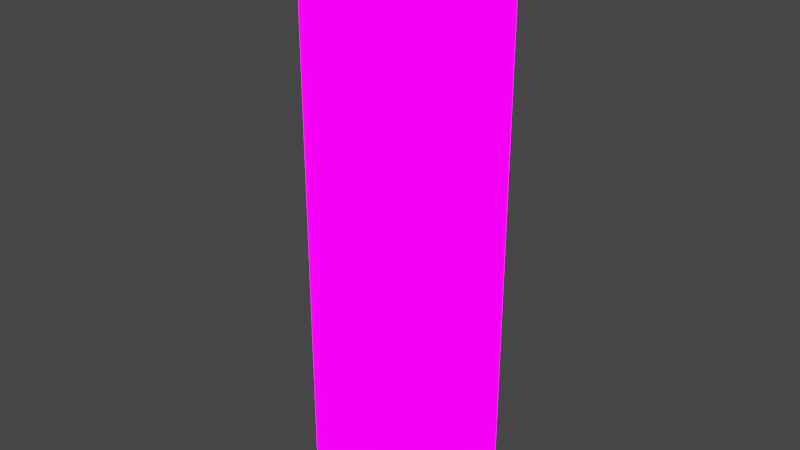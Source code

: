# Source: Remote.blend  (saved by Blender 2.91.10; exported with 4.5.12 LTS)
import bpy
from mathutils import Matrix  # noqa: F401  (used for matrix-valued properties, if any)

bpy.ops.wm.read_factory_settings(use_empty=True)
scene = bpy.context.scene
scene.name = 'Scene'

# ---- collections
col_collection = bpy.data.collections.new('Collection'); scene.collection.children.link(col_collection)

# ---- images (referenced by path relative to the original .blend; pixels are not part of the script)
import os
ASSET_DIR = os.environ.get("B2B_ASSET_DIR", "")  # directory of the original .blend (textures are referenced by path, not embedded)
HERE = os.path.dirname(os.path.abspath(__file__))  # packed textures are extracted next to this script under _unpacked/

def load_image(name, relpath, width, height, colorspace="sRGB"):
    """Load a texture the original file referenced (path relative to the .blend, or extracted next to this script)."""
    p = next((c for c in (os.path.join(HERE, relpath), os.path.join(ASSET_DIR, relpath)) if relpath and os.path.exists(c)), "")
    if p:
        img = bpy.data.images.load(p, check_existing=True)
        img.name = name
    else:  # same state as the original file: an image datablock whose file is absent (Cycles renders it pink)
        img = bpy.data.images.new(name, width, height)
        img.source = "FILE"
        img.filepath = "//" + (relpath or name)
    img.colorspace_settings.name = colorspace
    return img
img_remote_remotecontrol_basemap_png = load_image('Remote_RemoteControl_BaseMap.png', 'Remote_RemoteControl_BaseMap.png', 1024, 1024, 'sRGB')
img_remote_remotecontrol_maskmap_png = load_image('Remote_RemoteControl_MaskMap.png', 'Remote_RemoteControl_MaskMap.png', 1024, 1024, 'sRGB')
img_remote_remotecontrol_emissive_png = load_image('Remote_RemoteControl_Emissive.png', 'Remote_RemoteControl_Emissive.png', 1024, 1024, 'sRGB')
img_remote_remotecontrol_normal_png = load_image('Remote_RemoteControl_Normal.png', 'Remote_RemoteControl_Normal.png', 1024, 1024, 'Non-Color')

# ---- materials (node trees are filled in below, after node groups)
mat_remotecontrol = bpy.data.materials.new('RemoteControl')
mat_remotecontrol.use_transparent_shadow = False

# ---- node groups
ng_auto_smooth = bpy.data.node_groups.new('Auto Smooth', 'GeometryNodeTree')
_s = ng_auto_smooth.interface.new_socket(name='Geometry', in_out='OUTPUT', socket_type='NodeSocketGeometry')
_s = ng_auto_smooth.interface.new_socket(name='Geometry', in_out='INPUT', socket_type='NodeSocketGeometry')
_s = ng_auto_smooth.interface.new_socket(name='Angle', in_out='INPUT', socket_type='NodeSocketFloat')
_s.subtype = 'ANGLE'
_s.min_value = 0.0
_s.max_value = 3.142
ng_auto_smooth.is_modifier = True
_N = ng_auto_smooth.nodes; _L = ng_auto_smooth.links
n0 = _N.new('NodeGroupOutput'); n0.name = 'Group Output'; n0.location = (480, -100)
n1 = _N.new('NodeGroupInput'); n1.name = 'Group Input'; n1.location = (-420, -300)
n2 = _N.new('NodeGroupInput'); n2.name = 'Group Input.001'; n2.location = (-60, -100)
n3 = _N.new('GeometryNodeSetShadeSmooth'); n3.name = 'Set Shade Smooth'; n3.location = (120, -100)
n3.domain = 'EDGE'
n4 = _N.new('GeometryNodeSetShadeSmooth'); n4.name = 'Set Shade Smooth.001'; n4.location = (300, -100)
n5 = _N.new('GeometryNodeInputMeshEdgeAngle'); n5.name = 'Edge Angle'; n5.location = (-420, -220)
n6 = _N.new('GeometryNodeInputEdgeSmooth'); n6.name = 'Is Edge Smooth'; n6.location = (-60, -160)
n7 = _N.new('GeometryNodeInputShadeSmooth'); n7.name = 'Is Face Smooth'; n7.location = (-240, -340)
n8 = _N.new('FunctionNodeBooleanMath'); n8.name = 'Boolean Math'; n8.location = (-60, -220)
n9 = _N.new('FunctionNodeCompare'); n9.name = 'Compare'; n9.location = (-240, -180)
n9.operation = 'LESS_EQUAL'
_L.new(n5.outputs[0], n9.inputs[0])
_L.new(n4.outputs[0], n0.inputs[0])
_L.new(n1.outputs[1], n9.inputs[1])
_L.new(n9.outputs[0], n8.inputs[0])
_L.new(n7.outputs[0], n8.inputs[1])
_L.new(n2.outputs[0], n3.inputs[0])
_L.new(n6.outputs[0], n3.inputs[1])
_L.new(n3.outputs[0], n4.inputs[0])
_L.new(n8.outputs[0], n3.inputs[2])
n0.is_active_output = True

# ---- material node trees
mat_remotecontrol.use_nodes = True; mat_remotecontrol.node_tree.nodes.clear()
_N = mat_remotecontrol.node_tree.nodes; _L = mat_remotecontrol.node_tree.links
n0 = _N.new('ShaderNodeOutputMaterial'); n0.name = 'Material Output'; n0.location = (300, 300)
n1 = _N.new('ShaderNodeBsdfPrincipled'); n1.name = 'Principled BSDF'; n1.location = (10, 300)
n1.distribution = 'GGX'
n1.subsurface_method = 'BURLEY'
n1.inputs[3].default_value = 1.45
n1.inputs[13].default_value = 0.0
n1.inputs[20].default_value = 0.0
n1.inputs[28].default_value = 5.0
n2 = _N.new('ShaderNodeSeparateColor'); n2.name = 'Separate RGB'; n2.location = (-742, 136)
n3 = _N.new('ShaderNodeNormalMap'); n3.name = 'Normal Map'; n3.location = (-230, -378)
n4 = _N.new('ShaderNodeMix'); n4.name = 'Mix'; n4.location = (-443, 447)
n4.data_type = 'RGBA'
n4.blend_type = 'MULTIPLY'
n4.inputs[0].default_value = 1.0
n5 = _N.new('ShaderNodeTexImage'); n5.name = 'Image Texture.004'; n5.location = (-786, 498)
n5.image = img_remote_remotecontrol_basemap_png
n6 = _N.new('ShaderNodeTexImage'); n6.name = 'Image Texture'; n6.location = (-1029, -22)
n6.image = img_remote_remotecontrol_maskmap_png
n7 = _N.new('ShaderNodeTexImage'); n7.name = 'Image Texture.002'; n7.location = (-316, -94)
n7.image = img_remote_remotecontrol_emissive_png
n8 = _N.new('ShaderNodeTexImage'); n8.name = 'Image Texture.001'; n8.location = (-628, -436)
n8.image = img_remote_remotecontrol_normal_png
_L.new(n1.outputs[0], n0.inputs[0])
_L.new(n3.outputs[0], n1.inputs[5])
_L.new(n2.outputs[0], n1.inputs[1])
_L.new(n4.outputs[2], n1.inputs[0])
_L.new(n2.outputs[1], n4.inputs[7])
_L.new(n5.outputs[0], n4.inputs[6])
_L.new(n6.outputs[0], n2.inputs[0])
_L.new(n6.outputs[1], n1.inputs[2])
_L.new(n7.outputs[0], n1.inputs[27])
_L.new(n8.outputs[0], n3.inputs[1])
n0.is_active_output = True

# ---- world
world_world = bpy.data.worlds.new('World'); scene.world = world_world
world_world.use_nodes = True; world_world.node_tree.nodes.clear()
_N = world_world.node_tree.nodes; _L = world_world.node_tree.links
n0 = _N.new('ShaderNodeOutputWorld'); n0.name = 'World Output'; n0.location = (300, 300)
n1 = _N.new('ShaderNodeBackground'); n1.name = 'Background'; n1.location = (10, 300)
n1.inputs[0].default_value = (0.05088, 0.05088, 0.05088, 1.0)
_L.new(n1.outputs[0], n0.inputs[0])
n0.is_active_output = True
world_world.color = (0.05088, 0.05088, 0.05088)
world_world.use_sun_shadow = False
world_world.sun_shadow_jitter_overblur = 0.0

# ---- meshes
me_cube = bpy.data.meshes.new('Cube')
me_cube.from_pydata([(-0.02743, 0.01095, 0.1), (0.02743, 0.01095, 0.1), (-0.02743, -0.0002957, 0.1), (-0.01677, -0.01095, 0.1), (-0.02658, -0.004583, 0.1), (-0.02437, -0.007891, 0.1), (-0.02106, -0.0101, 0.1), (0.01677, -0.01095, 0.1), (0.02743, -0.0002957, 0.1), (0.02106, -0.0101, 0.1), (0.02437, -0.007891, 0.1), (0.02658, -0.004583, 0.1), (-0.02498, 0.009632, 0.09633), (0.02498, 0.009632, 0.09633), (-0.01527, -0.01031, 0.09633), (-0.01917, -0.009538, 0.09633), (-0.02219, -0.007526, 0.09633), (-0.0242, -0.004514, 0.09633), (-0.02498, -0.0006103, 0.09633), (0.01917, -0.009538, 0.09633), (0.01527, -0.01031, 0.09633), (0.02219, -0.007526, 0.09633), (0.0242, -0.004514, 0.09633), (0.02498, -0.0006103, 0.09633), (-0.02161, 0.01487, 0.04001), (-0.01853, 0.01487, 0.03694), (-0.03084, 0.01487, -0.08581), (-0.02137, 0.01487, 0.03884), (-0.02071, 0.01487, 0.03784), (-0.01971, 0.01487, 0.03717), (0.01853, 0.01487, 0.03694), (0.02161, 0.01487, 0.04001), (0.03084, 0.01487, -0.08581), (0.01971, 0.01487, 0.03717), (0.02071, 0.01487, 0.03784), (0.02137, 0.01487, 0.03884), (-0.01853, 0.01487, 0.07711), (-0.02161, 0.01487, 0.07403), (-0.03087, 0.01487, 0.09889), (-0.01971, 0.01487, 0.07687), (-0.02071, 0.01487, 0.07621), (-0.02137, 0.01487, 0.07521), (0.02161, 0.01487, 0.07403), (0.01853, 0.01487, 0.07711), (0.03087, 0.01487, 0.09889), (0.02137, 0.01487, 0.07521), (0.02071, 0.01487, 0.07621), (0.01971, 0.01487, 0.07687), (-0.01853, 0.01659, 0.07711), (-0.01853, 0.01967, 0.07403), (-0.02161, 0.01659, 0.07403), (-0.01853, 0.01777, 0.07687), (-0.01853, 0.01877, 0.07621), (-0.01971, 0.01659, 0.07687), (-0.01974, 0.0178, 0.07659), (-0.01968, 0.01861, 0.07605), (-0.02031, 0.01837, 0.07581), (-0.01971, 0.01944, 0.07403), (-0.02071, 0.01877, 0.07403), (-0.01853, 0.01944, 0.07521), (-0.01974, 0.01915, 0.07524), (-0.02055, 0.01861, 0.07518), (-0.02137, 0.01659, 0.07521), (-0.02071, 0.01659, 0.07621), (-0.02137, 0.01777, 0.07403), (-0.02109, 0.0178, 0.07524), (-0.02055, 0.01774, 0.07605), (0.01853, 0.01659, 0.07711), (0.02161, 0.01659, 0.07403), (0.01853, 0.01967, 0.07403), (0.01971, 0.01659, 0.07687), (0.02071, 0.01659, 0.07621), (0.01853, 0.01777, 0.07687), (0.01974, 0.0178, 0.07659), (0.02055, 0.01774, 0.07605), (0.02031, 0.01837, 0.07581), (0.02137, 0.01777, 0.07403), (0.02071, 0.01877, 0.07403), (0.02137, 0.01659, 0.07521), (0.02109, 0.0178, 0.07524), (0.02055, 0.01861, 0.07518), (0.01853, 0.01944, 0.07521), (0.01853, 0.01877, 0.07621), (0.01971, 0.01944, 0.07403), (0.01974, 0.01915, 0.07524), (0.01968, 0.01861, 0.07605), (-0.01853, 0.01659, 0.03694), (-0.02161, 0.01659, 0.04001), (-0.01853, 0.01967, 0.04001), (-0.01971, 0.01659, 0.03717), (-0.02071, 0.01659, 0.03784), (-0.01853, 0.01777, 0.03717), (-0.01974, 0.0178, 0.03745), (-0.02055, 0.01774, 0.038), (-0.02031, 0.01837, 0.03824), (-0.02137, 0.01777, 0.04001), (-0.02071, 0.01877, 0.04001), (-0.02137, 0.01659, 0.03884), (-0.02109, 0.0178, 0.03881), (-0.02055, 0.01861, 0.03887), (-0.01853, 0.01944, 0.03884), (-0.01853, 0.01877, 0.03784), (-0.01971, 0.01944, 0.04001), (-0.01974, 0.01915, 0.03881), (-0.01968, 0.01861, 0.038), (0.01853, 0.01659, 0.03694), (0.01853, 0.01967, 0.04001), (0.02161, 0.01659, 0.04001), (0.01853, 0.01777, 0.03717), (0.01853, 0.01877, 0.03784), (0.01971, 0.01659, 0.03717), (0.01974, 0.0178, 0.03745), (0.01968, 0.01861, 0.038), (0.02031, 0.01837, 0.03824), (0.01971, 0.01944, 0.04001), (0.02071, 0.01877, 0.04001), (0.01853, 0.01944, 0.03884), (0.01974, 0.01915, 0.03881), (0.02055, 0.01861, 0.03887), (0.02137, 0.01659, 0.03884), (0.02071, 0.01659, 0.03784), (0.02137, 0.01777, 0.04001), (0.02109, 0.0178, 0.03881), (0.02055, 0.01774, 0.038), (-0.01709, -0.01423, -0.1), (-0.01716, -0.01487, -0.09936), (-0.01713, -0.01455, -0.09991), (-0.01715, -0.01479, -0.09968), (-0.03077, -0.0003199, -0.1), (-0.03135, -0.0006817, -0.09936), (-0.03106, -0.0005008, -0.09991), (-0.03127, -0.0006332, -0.09968), (-0.02234, -0.01319, -0.1), (-0.02259, -0.01379, -0.09936), (-0.02246, -0.01349, -0.09991), (-0.02255, -0.01371, -0.09968), (-0.02673, -0.01025, -0.1), (-0.02719, -0.01072, -0.09936), (-0.02696, -0.01049, -0.09991), (-0.02713, -0.01065, -0.09968), (-0.02966, -0.005862, -0.1), (-0.03027, -0.006112, -0.09936), (-0.02997, -0.005987, -0.09991), (-0.03019, -0.006079, -0.09968), (-0.03135, 0.0006186, -0.09936), (-0.03077, 0.0006817, -0.1), (-0.03127, 0.0006501, -0.09968), (-0.03106, 0.0006732, -0.09991), (-0.03135, 0.01319, -0.09099), (-0.03081, 0.01379, -0.09124), (-0.03128, 0.01349, -0.09111), (-0.03108, 0.01371, -0.09121), (-0.03135, 0.01025, -0.09538), (-0.03079, 0.01072, -0.09584), (-0.03127, 0.01049, -0.09561), (-0.03107, 0.01065, -0.09578), (-0.03135, 0.005862, -0.09832), (-0.03078, 0.006112, -0.09892), (-0.03127, 0.005987, -0.09862), (-0.03106, 0.006079, -0.09884), (0.03077, -0.0003199, -0.1), (0.03135, -0.0006817, -0.09936), (0.03106, -0.0005008, -0.09991), (0.03127, -0.0006332, -0.09968), (0.01709, -0.01423, -0.1), (0.01716, -0.01487, -0.09936), (0.01713, -0.01455, -0.09991), (0.01715, -0.01479, -0.09968), (0.02966, -0.005862, -0.1), (0.03027, -0.006112, -0.09936), (0.02997, -0.005987, -0.09991), (0.03019, -0.006079, -0.09968), (0.02673, -0.01025, -0.1), (0.02719, -0.01072, -0.09936), (0.02696, -0.01049, -0.09991), (0.02713, -0.01065, -0.09968), (0.02234, -0.01319, -0.1), (0.02259, -0.01379, -0.09936), (0.02246, -0.01349, -0.09991), (0.02255, -0.01371, -0.09968), (0.03135, 0.0006186, -0.09936), (0.03077, 0.0006817, -0.1), (0.03127, 0.0006501, -0.09968), (0.03106, 0.0006732, -0.09991), (0.03135, 0.005862, -0.09832), (0.03078, 0.006112, -0.09892), (0.03127, 0.005987, -0.09862), (0.03106, 0.006079, -0.09884), (0.03135, 0.01025, -0.09538), (0.03079, 0.01072, -0.09584), (0.03127, 0.01049, -0.09561), (0.03107, 0.01065, -0.09578), (0.03135, 0.01319, -0.09099), (0.03081, 0.01379, -0.09124), (0.03128, 0.01349, -0.09111), (0.03108, 0.01371, -0.09121), (-0.01716, -0.01487, 0.09936), (-0.01709, -0.01423, 0.1), (-0.01715, -0.01479, 0.09968), (-0.01713, -0.01455, 0.09991), (-0.02234, -0.01319, 0.1), (-0.02259, -0.01379, 0.09936), (-0.02246, -0.01349, 0.09991), (-0.02255, -0.01371, 0.09968), (-0.02673, -0.01025, 0.1), (-0.02719, -0.01072, 0.09936), (-0.02696, -0.01049, 0.09991), (-0.02713, -0.01065, 0.09968), (-0.02966, -0.005862, 0.1), (-0.03027, -0.006112, 0.09936), (-0.02997, -0.005987, 0.09991), (-0.03019, -0.006079, 0.09968), (-0.03071, -0.0006186, 0.1), (-0.03135, -0.0006817, 0.09936), (-0.03103, -0.0006501, 0.09991), (-0.03126, -0.0006732, 0.09968), (0.02259, -0.01379, 0.09936), (0.02234, -0.01319, 0.1), (0.02255, -0.01371, 0.09968), (0.02246, -0.01349, 0.09991), (0.01709, -0.01423, 0.1), (0.01716, -0.01487, 0.09936), (0.01713, -0.01455, 0.09991), (0.01715, -0.01479, 0.09968), (0.02719, -0.01072, 0.09936), (0.02673, -0.01025, 0.1), (0.02713, -0.01065, 0.09968), (0.02696, -0.01049, 0.09991), (0.03027, -0.006112, 0.09936), (0.02966, -0.005862, 0.1), (0.03019, -0.006079, 0.09968), (0.02997, -0.005987, 0.09991), (0.03135, -0.0006817, 0.09936), (0.03071, -0.0006186, 0.1), (0.03126, -0.0006732, 0.09968), (0.03103, -0.0006501, 0.09991), (-0.03135, 0.01423, 0.09936), (-0.03071, 0.01423, 0.1), (-0.0311, 0.01478, 0.09901), (-0.03081, 0.01477, 0.09944), (-0.03106, 0.01471, 0.0995), (-0.03125, 0.01423, 0.09967), (-0.03128, 0.01455, 0.09918), (-0.0312, 0.01454, 0.09957), (-0.03075, 0.01454, 0.09984), (-0.03102, 0.01423, 0.0999), (-0.03104, 0.01453, 0.09978), (0.03071, 0.01423, 0.1), (0.03135, 0.01423, 0.09936), (0.03102, 0.01423, 0.0999), (0.03075, 0.01454, 0.09984), (0.03104, 0.01453, 0.09978), (0.03128, 0.01455, 0.09918), (0.03125, 0.01423, 0.09967), (0.0312, 0.01454, 0.09957), (0.03081, 0.01477, 0.09944), (0.0311, 0.01478, 0.09901), (0.03106, 0.01471, 0.0995), (-0.03135, 0.01423, -0.08575), (-0.03128, 0.01455, -0.08578), (-0.03109, 0.01479, -0.0858), (0.03135, 0.01423, -0.08575), (0.03128, 0.01455, -0.08578), (0.03109, 0.01479, -0.0858)], [], [(141, 209, 213, 129), (221, 165, 177, 216), (7, 9, 19, 20), (133, 201, 205, 137), (36, 43, 67, 48), (165, 221, 196, 125), (137, 205, 209, 141), (181, 145, 157, 185), (129, 213, 236, 258, 148, 152, 156, 144), (189, 153, 149, 193), (228, 169, 161, 232), (193, 149, 26, 32), (185, 157, 153, 189), (224, 173, 169, 228), (3, 6, 200, 197), (216, 177, 173, 224), (180, 184, 188, 192, 261, 248, 232, 161), (125, 196, 201, 133), (38, 37, 24, 26), (7, 3, 197, 220), (5, 4, 208, 204), (4, 2, 212, 208), (2, 0, 237, 212), (10, 9, 217, 225), (11, 10, 225, 229), (8, 11, 229, 233), (1, 8, 233, 247), (9, 7, 220, 217), (6, 5, 204, 200), (44, 43, 36, 38), (13, 12, 18, 17, 16, 15, 14, 20, 19, 21, 22, 23), (5, 6, 15, 16), (0, 2, 18, 12), (9, 10, 21, 19), (4, 5, 16, 17), (3, 7, 20, 14), (1, 0, 12, 13), (10, 11, 22, 21), (2, 4, 17, 18), (8, 1, 13, 23), (6, 3, 14, 15), (11, 8, 23, 22), (88, 49, 69, 106), (24, 37, 50, 87), (26, 25, 30, 32), (42, 31, 107, 68), (32, 31, 42, 44), (0, 1, 247, 237), (24, 27, 26), (27, 28, 26), (28, 29, 26), (29, 25, 26), (30, 33, 32), (33, 34, 32), (34, 35, 32), (35, 31, 32), (36, 39, 38), (39, 40, 38), (40, 41, 38), (41, 37, 38), (42, 45, 44), (45, 46, 44), (46, 47, 44), (47, 43, 44), (48, 51, 54, 53), (51, 52, 55, 54), (53, 54, 66, 63), (54, 55, 56, 66), (49, 57, 60, 59), (57, 58, 61, 60), (59, 60, 55, 52), (60, 61, 56, 55), (50, 62, 65, 64), (62, 63, 66, 65), (64, 65, 61, 58), (65, 66, 56, 61), (67, 70, 73, 72), (70, 71, 74, 73), (72, 73, 85, 82), (73, 74, 75, 85), (68, 76, 79, 78), (76, 77, 80, 79), (78, 79, 74, 71), (79, 80, 75, 74), (69, 81, 84, 83), (81, 82, 85, 84), (83, 84, 80, 77), (84, 85, 75, 80), (86, 89, 92, 91), (89, 90, 93, 92), (91, 92, 104, 101), (92, 93, 94, 104), (87, 95, 98, 97), (95, 96, 99, 98), (97, 98, 93, 90), (98, 99, 94, 93), (88, 100, 103, 102), (100, 101, 104, 103), (102, 103, 99, 96), (103, 104, 94, 99), (105, 108, 111, 110), (108, 109, 112, 111), (110, 111, 123, 120), (111, 112, 113, 123), (106, 114, 117, 116), (114, 115, 118, 117), (116, 117, 112, 109), (117, 118, 113, 112), (107, 119, 122, 121), (119, 120, 123, 122), (121, 122, 118, 115), (122, 123, 113, 118), (48, 67, 72, 51), (51, 72, 82, 52), (52, 82, 81, 59), (59, 81, 69, 49), (88, 106, 116, 100), (100, 116, 109, 101), (101, 109, 108, 91), (91, 108, 105, 86), (49, 88, 102, 57), (57, 102, 96, 58), (58, 96, 95, 64), (64, 95, 87, 50), (68, 107, 121, 76), (76, 121, 115, 77), (77, 115, 114, 83), (83, 114, 106, 69), (30, 105, 110, 33), (33, 110, 120, 34), (34, 120, 119, 35), (35, 119, 107, 31), (67, 43, 47, 70), (70, 47, 46, 71), (71, 46, 45, 78), (78, 45, 42, 68), (24, 87, 97, 27), (27, 97, 90, 28), (28, 90, 89, 29), (29, 89, 86, 25), (36, 48, 53, 39), (39, 53, 63, 40), (40, 63, 62, 41), (41, 62, 50, 37), (30, 25, 86, 105), (38, 238, 240, 239), (238, 242, 243, 240), (236, 241, 243, 242), (241, 245, 246, 243), (237, 244, 246, 245), (244, 239, 240, 246), (240, 243, 246), (247, 249, 251, 250), (249, 253, 254, 251), (248, 252, 254, 253), (252, 256, 257, 254), (44, 255, 257, 256), (255, 250, 251, 257), (251, 254, 257), (237, 247, 250, 244), (244, 250, 255, 239), (239, 255, 44, 38), (132, 124, 126, 134), (134, 126, 127, 135), (135, 127, 125, 133), (197, 200, 202, 199), (199, 202, 203, 198), (198, 203, 201, 196), (136, 132, 134, 138), (138, 134, 135, 139), (139, 135, 133, 137), (200, 204, 206, 202), (202, 206, 207, 203), (203, 207, 205, 201), (140, 136, 138, 142), (142, 138, 139, 143), (143, 139, 137, 141), (204, 208, 210, 206), (206, 210, 211, 207), (207, 211, 209, 205), (128, 140, 142, 130), (130, 142, 143, 131), (131, 143, 141, 129), (208, 212, 214, 210), (210, 214, 215, 211), (211, 215, 213, 209), (184, 180, 182, 186), (186, 182, 183, 187), (187, 183, 181, 185), (144, 156, 158, 146), (146, 158, 159, 147), (147, 159, 157, 145), (188, 184, 186, 190), (190, 186, 187, 191), (191, 187, 185, 189), (156, 152, 154, 158), (158, 154, 155, 159), (159, 155, 153, 157), (192, 188, 190, 194), (194, 190, 191, 195), (195, 191, 189, 193), (152, 148, 150, 154), (154, 150, 151, 155), (155, 151, 149, 153), (261, 192, 194, 262), (262, 194, 195, 263), (263, 195, 193, 32), (148, 258, 259, 150), (150, 259, 260, 151), (151, 260, 26, 149), (217, 220, 222, 219), (219, 222, 223, 218), (218, 223, 221, 216), (164, 176, 178, 166), (166, 178, 179, 167), (167, 179, 177, 165), (225, 217, 219, 227), (227, 219, 218, 226), (226, 218, 216, 224), (176, 172, 174, 178), (178, 174, 175, 179), (179, 175, 173, 177), (229, 225, 227, 231), (231, 227, 226, 230), (230, 226, 224, 228), (172, 168, 170, 174), (174, 170, 171, 175), (175, 171, 169, 173), (233, 229, 231, 235), (235, 231, 230, 234), (234, 230, 228, 232), (168, 160, 162, 170), (170, 162, 163, 171), (171, 163, 161, 169), (129, 144, 146, 131), (131, 146, 147, 130), (130, 147, 145, 128), (180, 161, 163, 182), (182, 163, 162, 183), (183, 162, 160, 181), (165, 125, 127, 167), (167, 127, 126, 166), (166, 126, 124, 164), (212, 237, 245, 214), (214, 245, 241, 215), (215, 241, 236, 213), (38, 26, 260, 238), (238, 260, 259, 242), (242, 259, 258, 236), (220, 197, 199, 222), (222, 199, 198, 223), (223, 198, 196, 221), (232, 248, 253, 234), (234, 253, 249, 235), (235, 249, 247, 233), (248, 261, 262, 252), (252, 262, 263, 256), (256, 263, 32, 44), (145, 181, 160, 168, 172, 176, 164, 124, 132, 136, 140, 128)])
me_cube.polygons.foreach_set('use_smooth', [True] * 259)
_uv = me_cube.uv_layers.new(name='UVMap')
_uv.uv.foreach_set('vector', [0.7598, 0.005181, 0.7598, 0.909, 0.7355, 0.9091, 0.7355, 0.005299, 0.3378, 0.005496, 0.3378, 0.9089, 0.3131, 0.9087, 0.3131, 0.005323, 0.9631, 0.1899, 0.9629, 0.2094, 0.9461, 0.2008, 0.9463, 0.1831, 0.5186, 0.9087, 0.5186, 0.005323, 0.5395, 0.004831, 0.5395, 0.9082, 0.8031, 0.7865, 0.8031, 0.955, 0.7953, 0.955, 0.7953, 0.7865, 0.3378, 0.9089, 0.3378, 0.005496, 0.4939, 0.005496, 0.4939, 0.9089, 0.7799, 0.004902, 0.7799, 0.9087, 0.7598, 0.909, 0.7598, 0.005181, 0.8306, 0.295, 0.8306, 0.5749, 0.806, 0.5749, 0.806, 0.2949, 0.7355, 0.005299, 0.7355, 0.9091, 0.6678, 0.9092, 0.6678, 0.0673, 0.6725, 0.04344, 0.6859, 0.02345, 0.7058, 0.01008, 0.7296, 0.005306, 0.004629, 0.002752, 0.2848, 0.002752, 0.2848, 0.02294, 0.00454, 0.02294, 0.6397, 0.005403, 0.6397, 0.9092, 0.6153, 0.9091, 0.6153, 0.005285, 0.00454, 0.02294, 0.2848, 0.02294, 0.285, 0.04735, 0.004415, 0.04735, 0.806, 0.2949, 0.806, 0.5749, 0.7854, 0.575, 0.7854, 0.2949, 0.6597, 0.005682, 0.6597, 0.9095, 0.6397, 0.9092, 0.6397, 0.005403, 0.8017, 0.2213, 0.8056, 0.2408, 0.7916, 0.2466, 0.7868, 0.2227, 0.3131, 0.005323, 0.3131, 0.9087, 0.2921, 0.9082, 0.2921, 0.004831, 0.6094, 0.9091, 0.5856, 0.9043, 0.5657, 0.891, 0.5524, 0.871, 0.5476, 0.8471, 0.5476, 0.005207, 0.6153, 0.005285, 0.6153, 0.9091, 0.4939, 0.9089, 0.4939, 0.005496, 0.5186, 0.005323, 0.5186, 0.9087, 0.2851, 0.8864, 0.243, 0.7735, 0.243, 0.6189, 0.285, 0.04735, 0.8017, 0.06867, 0.8017, 0.2213, 0.7868, 0.2227, 0.7868, 0.0672, 0.8157, 0.2558, 0.8307, 0.2659, 0.8249, 0.2799, 0.8049, 0.2666, 0.8307, 0.2659, 0.8502, 0.2697, 0.8488, 0.2847, 0.8249, 0.2799, 0.8502, 0.2697, 0.9014, 0.2697, 0.9163, 0.2847, 0.8488, 0.2847, 0.8157, 0.03412, 0.8056, 0.04917, 0.7916, 0.04335, 0.8049, 0.02337, 0.8307, 0.02407, 0.8157, 0.03412, 0.8049, 0.02337, 0.8249, 0.01002, 0.8502, 0.02019, 0.8307, 0.02407, 0.8249, 0.01002, 0.8488, 0.005277, 0.9014, 0.02019, 0.8502, 0.02019, 0.8488, 0.005277, 0.9163, 0.005277, 0.8056, 0.04917, 0.8017, 0.06867, 0.7868, 0.0672, 0.7916, 0.04335, 0.8056, 0.2408, 0.8157, 0.2558, 0.8049, 0.2666, 0.7916, 0.2466, 0.004243, 0.8864, 0.0604, 0.7874, 0.229, 0.7874, 0.2851, 0.8864, 0.9065, 0.5199, 0.9065, 0.2927, 0.9531, 0.2927, 0.9709, 0.2962, 0.9846, 0.3054, 0.9937, 0.3191, 0.9972, 0.3368, 0.9972, 0.4758, 0.9937, 0.4935, 0.9846, 0.5072, 0.9709, 0.5164, 0.9531, 0.5199, 0.9623, 0.002752, 0.9629, 0.0178, 0.9461, 0.02637, 0.9456, 0.01267, 0.9175, 0.7766, 0.9174, 0.8276, 0.9009, 0.8297, 0.9011, 0.7832, 0.9629, 0.2094, 0.9623, 0.2244, 0.9456, 0.2145, 0.9461, 0.2008, 0.9174, 0.8474, 0.9175, 0.863, 0.9011, 0.8619, 0.9009, 0.8477, 0.9631, 0.0373, 0.9631, 0.1899, 0.9463, 0.1831, 0.9463, 0.04413, 0.9401, 0.002752, 0.9401, 0.2523, 0.9232, 0.2411, 0.9232, 0.01392, 0.8954, 0.7766, 0.8953, 0.7922, 0.8788, 0.7919, 0.8789, 0.7776, 0.9174, 0.8276, 0.9174, 0.8474, 0.9009, 0.8477, 0.9009, 0.8297, 0.8953, 0.8119, 0.8954, 0.863, 0.8789, 0.8563, 0.8788, 0.8098, 0.9629, 0.0178, 0.9631, 0.0373, 0.9463, 0.04413, 0.9461, 0.02637, 0.8953, 0.7922, 0.8953, 0.8119, 0.8788, 0.8098, 0.8788, 0.7919, 0.795, 0.5926, 0.9496, 0.5926, 0.9496, 0.7612, 0.795, 0.7612, 0.8319, 0.9411, 0.8319, 0.7864, 0.8397, 0.7864, 0.8397, 0.9411, 0.285, 0.04735, 0.229, 0.605, 0.0604, 0.605, 0.004415, 0.04735, 0.8733, 0.7864, 0.8733, 0.9411, 0.8655, 0.9411, 0.8655, 0.7864, 0.004415, 0.04735, 0.0464, 0.6189, 0.0464, 0.7735, 0.004243, 0.8864, 0.9014, 0.2697, 0.9014, 0.02019, 0.9163, 0.005277, 0.9163, 0.2847, 0.243, 0.6189, 0.2419, 0.6136, 0.285, 0.04735, 0.2419, 0.6136, 0.2389, 0.6091, 0.285, 0.04735, 0.2389, 0.6091, 0.2343, 0.606, 0.285, 0.04735, 0.2343, 0.606, 0.229, 0.605, 0.285, 0.04735, 0.0604, 0.605, 0.05504, 0.606, 0.004415, 0.04735, 0.05504, 0.606, 0.0505, 0.6091, 0.004415, 0.04735, 0.0505, 0.6091, 0.04747, 0.6136, 0.004415, 0.04735, 0.04747, 0.6136, 0.0464, 0.6189, 0.004415, 0.04735, 0.229, 0.7874, 0.2343, 0.7864, 0.2851, 0.8864, 0.2343, 0.7864, 0.2389, 0.7833, 0.2851, 0.8864, 0.2389, 0.7833, 0.2419, 0.7788, 0.2851, 0.8864, 0.2419, 0.7788, 0.243, 0.7735, 0.2851, 0.8864, 0.0464, 0.7735, 0.04747, 0.7788, 0.004243, 0.8864, 0.04747, 0.7788, 0.0505, 0.7833, 0.004243, 0.8864, 0.0505, 0.7833, 0.05504, 0.7864, 0.004243, 0.8864, 0.05504, 0.7864, 0.0604, 0.7874, 0.004243, 0.8864, 0.7953, 0.7865, 0.7899, 0.7865, 0.7898, 0.781, 0.7953, 0.7811, 0.7899, 0.7865, 0.7854, 0.7865, 0.7861, 0.7813, 0.7898, 0.781, 0.7953, 0.7811, 0.7898, 0.781, 0.7901, 0.7773, 0.7953, 0.7766, 0.7898, 0.781, 0.7861, 0.7813, 0.7872, 0.7784, 0.7901, 0.7773, 0.9496, 0.5926, 0.9496, 0.5872, 0.9552, 0.5871, 0.955, 0.5926, 0.9496, 0.5872, 0.9498, 0.5827, 0.955, 0.5834, 0.9552, 0.5871, 0.955, 0.5926, 0.9552, 0.5871, 0.959, 0.5874, 0.9597, 0.5926, 0.9552, 0.5871, 0.955, 0.5834, 0.9579, 0.5845, 0.959, 0.5874, 0.8397, 0.7864, 0.8398, 0.7811, 0.8453, 0.7809, 0.8451, 0.7864, 0.8398, 0.7811, 0.8399, 0.7766, 0.8452, 0.7773, 0.8453, 0.7809, 0.8451, 0.7864, 0.8453, 0.7809, 0.8492, 0.7813, 0.8498, 0.7865, 0.8453, 0.7809, 0.8452, 0.7773, 0.8481, 0.7784, 0.8492, 0.7813, 0.7953, 0.955, 0.7953, 0.9604, 0.7898, 0.9605, 0.7899, 0.955, 0.7953, 0.9604, 0.7953, 0.9649, 0.7901, 0.9642, 0.7898, 0.9605, 0.7899, 0.955, 0.7898, 0.9605, 0.7861, 0.9603, 0.7854, 0.955, 0.7898, 0.9605, 0.7901, 0.9642, 0.7872, 0.9631, 0.7861, 0.9603, 0.8655, 0.7864, 0.8601, 0.7864, 0.8598, 0.7809, 0.8654, 0.7811, 0.8601, 0.7864, 0.8553, 0.7865, 0.856, 0.7813, 0.8598, 0.7809, 0.8654, 0.7811, 0.8598, 0.7809, 0.86, 0.7773, 0.8652, 0.7766, 0.8598, 0.7809, 0.856, 0.7813, 0.857, 0.7784, 0.86, 0.7773, 0.9496, 0.7612, 0.955, 0.7612, 0.9552, 0.7667, 0.9496, 0.7665, 0.955, 0.7612, 0.9597, 0.7612, 0.959, 0.7664, 0.9552, 0.7667, 0.9496, 0.7665, 0.9552, 0.7667, 0.955, 0.7704, 0.9498, 0.7711, 0.9552, 0.7667, 0.959, 0.7664, 0.9579, 0.7692, 0.955, 0.7704, 0.8185, 0.955, 0.8185, 0.9604, 0.813, 0.9605, 0.8131, 0.955, 0.8185, 0.9604, 0.8185, 0.9649, 0.8133, 0.9642, 0.813, 0.9605, 0.8131, 0.955, 0.813, 0.9605, 0.8094, 0.9603, 0.8086, 0.955, 0.813, 0.9605, 0.8133, 0.9642, 0.8105, 0.9631, 0.8094, 0.9603, 0.8397, 0.9411, 0.8451, 0.9411, 0.8453, 0.9466, 0.8398, 0.9465, 0.8451, 0.9411, 0.8498, 0.9412, 0.8492, 0.9464, 0.8453, 0.9466, 0.8398, 0.9465, 0.8453, 0.9466, 0.8452, 0.9504, 0.8399, 0.9511, 0.8453, 0.9466, 0.8492, 0.9464, 0.8481, 0.9493, 0.8452, 0.9504, 0.795, 0.5926, 0.7897, 0.5926, 0.7897, 0.5871, 0.7951, 0.5872, 0.7897, 0.5926, 0.7854, 0.5926, 0.7861, 0.5874, 0.7897, 0.5871, 0.7951, 0.5872, 0.7897, 0.5871, 0.7901, 0.5834, 0.7953, 0.5827, 0.7897, 0.5871, 0.7861, 0.5874, 0.7873, 0.5845, 0.7901, 0.5834, 0.8185, 0.7865, 0.8131, 0.7865, 0.813, 0.781, 0.8185, 0.7811, 0.8131, 0.7865, 0.8086, 0.7865, 0.8094, 0.7813, 0.813, 0.781, 0.8185, 0.7811, 0.813, 0.781, 0.8133, 0.7773, 0.8185, 0.7766, 0.813, 0.781, 0.8094, 0.7813, 0.8105, 0.7784, 0.8133, 0.7773, 0.795, 0.7612, 0.7951, 0.7665, 0.7897, 0.7667, 0.7897, 0.7612, 0.7951, 0.7665, 0.7953, 0.7711, 0.7901, 0.7704, 0.7897, 0.7667, 0.7897, 0.7612, 0.7897, 0.7667, 0.7861, 0.7664, 0.7854, 0.7612, 0.7897, 0.7667, 0.7901, 0.7704, 0.7873, 0.7692, 0.7861, 0.7664, 0.8655, 0.9411, 0.8654, 0.9465, 0.8598, 0.9466, 0.8601, 0.9411, 0.8654, 0.9465, 0.8652, 0.9511, 0.86, 0.9504, 0.8598, 0.9466, 0.8601, 0.9411, 0.8598, 0.9466, 0.856, 0.9464, 0.8553, 0.9412, 0.8598, 0.9466, 0.86, 0.9504, 0.857, 0.9493, 0.856, 0.9464, 0.7953, 0.7865, 0.7953, 0.955, 0.7899, 0.955, 0.7899, 0.7865, 0.7899, 0.7865, 0.7899, 0.955, 0.7854, 0.955, 0.7854, 0.7865, 0.9597, 0.5926, 0.9597, 0.7612, 0.955, 0.7612, 0.955, 0.5926, 0.955, 0.5926, 0.955, 0.7612, 0.9496, 0.7612, 0.9496, 0.5926, 0.795, 0.5926, 0.795, 0.7612, 0.7897, 0.7612, 0.7897, 0.5926, 0.7897, 0.5926, 0.7897, 0.7612, 0.7854, 0.7612, 0.7854, 0.5926, 0.8086, 0.955, 0.8086, 0.7865, 0.8131, 0.7865, 0.8131, 0.955, 0.8131, 0.955, 0.8131, 0.7865, 0.8185, 0.7865, 0.8185, 0.955, 0.9496, 0.5926, 0.795, 0.5926, 0.7951, 0.5872, 0.9496, 0.5872, 0.9496, 0.5872, 0.7951, 0.5872, 0.7953, 0.5827, 0.9498, 0.5827, 0.8498, 0.7865, 0.8498, 0.9412, 0.8451, 0.9411, 0.8451, 0.7864, 0.8451, 0.7864, 0.8451, 0.9411, 0.8397, 0.9411, 0.8397, 0.7864, 0.8655, 0.7864, 0.8655, 0.9411, 0.8601, 0.9411, 0.8601, 0.7864, 0.8601, 0.7864, 0.8601, 0.9411, 0.8553, 0.9412, 0.8553, 0.7865, 0.9498, 0.7711, 0.7953, 0.7711, 0.7951, 0.7665, 0.9496, 0.7665, 0.9496, 0.7665, 0.7951, 0.7665, 0.795, 0.7612, 0.9496, 0.7612, 0.8263, 0.7865, 0.8185, 0.7865, 0.8185, 0.7811, 0.8263, 0.7811, 0.8263, 0.7811, 0.8185, 0.7811, 0.8185, 0.7766, 0.8264, 0.7766, 0.873, 0.9511, 0.8652, 0.9511, 0.8654, 0.9465, 0.8732, 0.9465, 0.8732, 0.9465, 0.8654, 0.9465, 0.8655, 0.9411, 0.8733, 0.9411, 0.7953, 0.955, 0.8031, 0.955, 0.8031, 0.9604, 0.7953, 0.9604, 0.7953, 0.9604, 0.8031, 0.9604, 0.8031, 0.9649, 0.7953, 0.9649, 0.8652, 0.7766, 0.873, 0.7766, 0.8732, 0.7811, 0.8654, 0.7811, 0.8654, 0.7811, 0.8732, 0.7811, 0.8733, 0.7864, 0.8655, 0.7864, 0.8319, 0.9411, 0.8397, 0.9411, 0.8398, 0.9465, 0.8319, 0.9465, 0.8319, 0.9465, 0.8398, 0.9465, 0.8399, 0.9511, 0.8321, 0.9511, 0.8264, 0.9649, 0.8185, 0.9649, 0.8185, 0.9604, 0.8263, 0.9604, 0.8263, 0.9604, 0.8185, 0.9604, 0.8185, 0.955, 0.8263, 0.955, 0.8031, 0.7865, 0.7953, 0.7865, 0.7953, 0.7811, 0.8031, 0.7811, 0.8031, 0.7811, 0.7953, 0.7811, 0.7953, 0.7766, 0.8031, 0.7766, 0.8321, 0.7766, 0.8399, 0.7766, 0.8398, 0.7811, 0.8319, 0.7811, 0.8319, 0.7811, 0.8398, 0.7811, 0.8397, 0.7864, 0.8319, 0.7864, 0.8263, 0.7865, 0.8263, 0.955, 0.8185, 0.955, 0.8185, 0.7865, 0.2851, 0.8864, 0.2862, 0.887, 0.286, 0.8892, 0.2848, 0.8889, 0.6652, 0.9076, 0.6663, 0.9084, 0.6664, 0.9101, 0.6656, 0.9098, 0.6678, 0.9092, 0.6678, 0.9106, 0.6664, 0.9101, 0.6663, 0.9084, 0.6678, 0.9106, 0.6677, 0.9117, 0.6663, 0.9111, 0.6664, 0.9101, 0.9163, 0.2847, 0.9177, 0.2848, 0.9177, 0.2862, 0.9163, 0.2861, 0.2846, 0.8908, 0.2848, 0.8889, 0.286, 0.8892, 0.2859, 0.8905, 0.286, 0.8892, 0.2866, 0.8896, 0.2859, 0.8905, 0.9163, 0.005277, 0.9163, 0.003846, 0.9177, 0.003779, 0.9177, 0.005106, 0.5475, 0.002752, 0.5476, 0.003785, 0.5462, 0.004263, 0.5462, 0.003339, 0.5476, 0.005207, 0.5462, 0.006014, 0.5462, 0.004263, 0.5476, 0.003785, 0.5462, 0.006014, 0.5451, 0.006808, 0.5454, 0.004601, 0.5462, 0.004263, 0.004243, 0.8864, 0.004556, 0.8889, 0.003395, 0.8892, 0.003198, 0.887, 0.004556, 0.8889, 0.004831, 0.8908, 0.003504, 0.8905, 0.003395, 0.8892, 0.003504, 0.8905, 0.002752, 0.8896, 0.003395, 0.8892, 0.9163, 0.2847, 0.9163, 0.005277, 0.9177, 0.005106, 0.9177, 0.2848, 0.2846, 0.8908, 0.004831, 0.8908, 0.004556, 0.8889, 0.2848, 0.8889, 0.2848, 0.8889, 0.004556, 0.8889, 0.004243, 0.8864, 0.2851, 0.8864, 0.8937, 0.5366, 0.8985, 0.5127, 0.8999, 0.5128, 0.8951, 0.5371, 0.8951, 0.5371, 0.8999, 0.5128, 0.901, 0.5129, 0.8961, 0.5375, 0.5184, 0.9102, 0.4938, 0.9103, 0.4939, 0.9089, 0.5186, 0.9087, 0.7868, 0.2227, 0.7916, 0.2466, 0.7902, 0.2472, 0.7854, 0.2229, 0.4937, 0.002922, 0.518, 0.002752, 0.5184, 0.003854, 0.4938, 0.004026, 0.4938, 0.004026, 0.5184, 0.003854, 0.5186, 0.005323, 0.4939, 0.005496, 0.8804, 0.5565, 0.8937, 0.5366, 0.8951, 0.5371, 0.8814, 0.5576, 0.8814, 0.5576, 0.8951, 0.5371, 0.8961, 0.5375, 0.8822, 0.5584, 0.5392, 0.9097, 0.5184, 0.9102, 0.5186, 0.9087, 0.5395, 0.9082, 0.7916, 0.2466, 0.8049, 0.2666, 0.8039, 0.2676, 0.7902, 0.2472, 0.7902, 0.2472, 0.8039, 0.2676, 0.8031, 0.2684, 0.7892, 0.2476, 0.5184, 0.003854, 0.5392, 0.003364, 0.5395, 0.004831, 0.5186, 0.005323, 0.8604, 0.5699, 0.8804, 0.5565, 0.8814, 0.5576, 0.861, 0.5713, 0.861, 0.5713, 0.8814, 0.5576, 0.8822, 0.5584, 0.8614, 0.5723, 0.7597, 0.003718, 0.7796, 0.00344, 0.7799, 0.004902, 0.7598, 0.005181, 0.8049, 0.2666, 0.8249, 0.2799, 0.8243, 0.2813, 0.8039, 0.2676, 0.8039, 0.2676, 0.8243, 0.2813, 0.8239, 0.2823, 0.8031, 0.2684, 0.7796, 0.9102, 0.7597, 0.9104, 0.7598, 0.909, 0.7799, 0.9087, 0.8352, 0.5749, 0.8604, 0.5699, 0.861, 0.5713, 0.836, 0.5762, 0.836, 0.5762, 0.861, 0.5713, 0.8614, 0.5723, 0.8366, 0.5772, 0.7353, 0.003836, 0.7597, 0.003718, 0.7598, 0.005181, 0.7355, 0.005299, 0.8249, 0.2799, 0.8488, 0.2847, 0.8486, 0.2861, 0.8243, 0.2813, 0.8243, 0.2813, 0.8486, 0.2861, 0.8485, 0.2872, 0.8239, 0.2823, 0.7597, 0.9104, 0.7354, 0.9106, 0.7355, 0.9091, 0.7598, 0.909, 0.5856, 0.9043, 0.6094, 0.9091, 0.6093, 0.9106, 0.585, 0.9057, 0.585, 0.9057, 0.6093, 0.9106, 0.6091, 0.9116, 0.5846, 0.9067, 0.8062, 0.2936, 0.8307, 0.2936, 0.8306, 0.295, 0.806, 0.2949, 0.7296, 0.005306, 0.7058, 0.01008, 0.7052, 0.008699, 0.7294, 0.003843, 0.7294, 0.003843, 0.7052, 0.008699, 0.7047, 0.007678, 0.7293, 0.002759, 0.8307, 0.5762, 0.8062, 0.5762, 0.806, 0.5749, 0.8306, 0.5749, 0.5657, 0.891, 0.5856, 0.9043, 0.585, 0.9057, 0.5646, 0.892, 0.5646, 0.892, 0.585, 0.9057, 0.5846, 0.9067, 0.5638, 0.8928, 0.7857, 0.2936, 0.8062, 0.2936, 0.806, 0.2949, 0.7854, 0.2949, 0.7058, 0.01008, 0.6859, 0.02345, 0.6848, 0.02239, 0.7052, 0.008699, 0.7052, 0.008699, 0.6848, 0.02239, 0.684, 0.02161, 0.7047, 0.007678, 0.8062, 0.5762, 0.7857, 0.5763, 0.7854, 0.575, 0.806, 0.5749, 0.5524, 0.871, 0.5657, 0.891, 0.5646, 0.892, 0.551, 0.8715, 0.551, 0.8715, 0.5646, 0.892, 0.5638, 0.8928, 0.5499, 0.872, 0.003313, 0.02311, 0.003358, 0.003048, 0.004629, 0.002752, 0.00454, 0.02294, 0.6859, 0.02345, 0.6725, 0.04344, 0.6711, 0.04287, 0.6848, 0.02239, 0.6848, 0.02239, 0.6711, 0.04287, 0.6701, 0.04244, 0.684, 0.02161, 0.286, 0.003048, 0.2861, 0.02311, 0.2848, 0.02294, 0.2848, 0.002752, 0.5476, 0.8471, 0.5524, 0.871, 0.551, 0.8715, 0.5462, 0.8473, 0.5462, 0.8473, 0.551, 0.8715, 0.5499, 0.872, 0.545, 0.8474, 0.003251, 0.04741, 0.003313, 0.02311, 0.00454, 0.02294, 0.004415, 0.04735, 0.6725, 0.04344, 0.6678, 0.0673, 0.6663, 0.06715, 0.6711, 0.04287, 0.6711, 0.04287, 0.6663, 0.06715, 0.6652, 0.06703, 0.6701, 0.04244, 0.2861, 0.02311, 0.2861, 0.04741, 0.285, 0.04735, 0.2848, 0.02294, 0.7916, 0.04335, 0.7868, 0.0672, 0.7854, 0.06706, 0.7902, 0.04278, 0.3136, 0.002752, 0.3379, 0.002922, 0.3378, 0.004026, 0.3132, 0.003854, 0.3132, 0.003854, 0.3378, 0.004026, 0.3378, 0.005496, 0.3131, 0.005323, 0.8985, 0.3572, 0.8937, 0.3333, 0.8951, 0.3328, 0.8999, 0.357, 0.8999, 0.357, 0.8951, 0.3328, 0.8961, 0.3323, 0.901, 0.3569, 0.3378, 0.9103, 0.3132, 0.9102, 0.3131, 0.9087, 0.3378, 0.9089, 0.8049, 0.02337, 0.7916, 0.04335, 0.7902, 0.04278, 0.8039, 0.02232, 0.8039, 0.02232, 0.7902, 0.04278, 0.7892, 0.04237, 0.8031, 0.02155, 0.2924, 0.003364, 0.3132, 0.003854, 0.3131, 0.005323, 0.2921, 0.004831, 0.8937, 0.3333, 0.8804, 0.3133, 0.8814, 0.3123, 0.8951, 0.3328, 0.8951, 0.3328, 0.8814, 0.3123, 0.8822, 0.3115, 0.8961, 0.3323, 0.3132, 0.9102, 0.2924, 0.9097, 0.2921, 0.9082, 0.3131, 0.9087, 0.8249, 0.01002, 0.8049, 0.02337, 0.8039, 0.02232, 0.8243, 0.008649, 0.8243, 0.008649, 0.8039, 0.02232, 0.8031, 0.02155, 0.8239, 0.007644, 0.6395, 0.003953, 0.6594, 0.00423, 0.6597, 0.005682, 0.6397, 0.005403, 0.8804, 0.3133, 0.8604, 0.3, 0.861, 0.2986, 0.8814, 0.3123, 0.8814, 0.3123, 0.861, 0.2986, 0.8614, 0.2976, 0.8822, 0.3115, 0.6594, 0.911, 0.6395, 0.9107, 0.6397, 0.9092, 0.6597, 0.9095, 0.8488, 0.005277, 0.8249, 0.01002, 0.8243, 0.008649, 0.8486, 0.003819, 0.8486, 0.003819, 0.8243, 0.008649, 0.8239, 0.007644, 0.8485, 0.002752, 0.6153, 0.003835, 0.6395, 0.003953, 0.6397, 0.005403, 0.6153, 0.005285, 0.8604, 0.3, 0.8352, 0.295, 0.836, 0.2937, 0.861, 0.2986, 0.861, 0.2986, 0.836, 0.2937, 0.8366, 0.2927, 0.8614, 0.2976, 0.6395, 0.9107, 0.6151, 0.9106, 0.6153, 0.9091, 0.6397, 0.9092, 0.7355, 0.005299, 0.7296, 0.005306, 0.7294, 0.003843, 0.7353, 0.003836, 0.7353, 0.003836, 0.7294, 0.003843, 0.7293, 0.002759, 0.7346, 0.002752, 0.836, 0.5762, 0.8307, 0.5762, 0.8306, 0.5749, 0.8352, 0.5749, 0.6094, 0.9091, 0.6153, 0.9091, 0.6151, 0.9106, 0.6093, 0.9106, 0.6093, 0.9106, 0.6151, 0.9106, 0.6144, 0.9117, 0.6091, 0.9116, 0.8307, 0.2936, 0.836, 0.2937, 0.8352, 0.295, 0.8306, 0.295, 0.3378, 0.9089, 0.4939, 0.9089, 0.4938, 0.9103, 0.3378, 0.9103, 0.901, 0.3569, 0.901, 0.5129, 0.8999, 0.5128, 0.8999, 0.357, 0.8999, 0.357, 0.8999, 0.5128, 0.8985, 0.5127, 0.8985, 0.3572, 0.8488, 0.2847, 0.9163, 0.2847, 0.9163, 0.2861, 0.8486, 0.2861, 0.8486, 0.2861, 0.9163, 0.2861, 0.9163, 0.2871, 0.8485, 0.2872, 0.7354, 0.9106, 0.6678, 0.9106, 0.6678, 0.9092, 0.7355, 0.9091, 0.2851, 0.8864, 0.285, 0.04735, 0.2861, 0.04741, 0.2862, 0.887, 0.6652, 0.9076, 0.6652, 0.06703, 0.6663, 0.06715, 0.6663, 0.9084, 0.6663, 0.9084, 0.6663, 0.06715, 0.6678, 0.0673, 0.6678, 0.9092, 0.7868, 0.0672, 0.7868, 0.2227, 0.7854, 0.2229, 0.7854, 0.06706, 0.3379, 0.002922, 0.4937, 0.002922, 0.4938, 0.004026, 0.3378, 0.004026, 0.3378, 0.004026, 0.4938, 0.004026, 0.4939, 0.005496, 0.3378, 0.005496, 0.6153, 0.005285, 0.5476, 0.005207, 0.5476, 0.003785, 0.6153, 0.003835, 0.8485, 0.002752, 0.9163, 0.002794, 0.9163, 0.003846, 0.8486, 0.003819, 0.8486, 0.003819, 0.9163, 0.003846, 0.9163, 0.005277, 0.8488, 0.005277, 0.5476, 0.005207, 0.5476, 0.8471, 0.5462, 0.8473, 0.5462, 0.006014, 0.5462, 0.006014, 0.5462, 0.8473, 0.545, 0.8474, 0.5451, 0.006808, 0.003198, 0.887, 0.003251, 0.04741, 0.004415, 0.04735, 0.004243, 0.8864, 0.8306, 0.5749, 0.8306, 0.295, 0.8352, 0.295, 0.8604, 0.3, 0.8804, 0.3133, 0.8937, 0.3333, 0.8985, 0.3572, 0.8985, 0.5127, 0.8937, 0.5366, 0.8804, 0.5565, 0.8604, 0.5699, 0.8352, 0.5749])
me_cube.materials.append(mat_remotecontrol)
me_cube.use_remesh_fix_poles = True
me_cube.use_remesh_preserve_attributes = False
me_cube.use_mirror_vertex_groups = False
me_cube.update()

# ---- objects
ob_remote = bpy.data.objects.new('Remote', me_cube)

# ---- transforms, parenting, visibility, modifiers, constraints
ob_remote.location = (0.0, 0.0, 0.0)
ob_remote.lineart.crease_threshold = 0.0
_m = ob_remote.modifiers.new('Auto Smooth', 'NODES')
_m.node_group = ng_auto_smooth
_gi = [s.identifier for s in ng_auto_smooth.interface.items_tree if s.item_type == 'SOCKET' and s.in_out == 'INPUT']
_m[_gi[1]] = 0.6109  # Angle

# ---- collection membership
col_collection.objects.link(ob_remote)

# ---- scene / render settings (as saved in the file)
scene.frame_start = 1; scene.frame_end = 250; scene.frame_set(1)
scene.render.engine = 'BLENDER_EEVEE_NEXT'
scene.render.image_settings.file_format = 'FFMPEG'
scene.render.image_settings.color_mode = 'RGB'
scene.cycles.samples = 128
scene.cycles.sampling_pattern = 'TABULATED_SOBOL'
scene.cycles.use_light_tree = False
scene.cycles.film_transparent_glass = True
scene.eevee.use_gtao = True
scene.eevee.use_raytracing = True
scene.view_settings.view_transform = 'Filmic'
bpy.context.view_layer.update()

# ---- added for rendering (the .blend has no active camera and no usable light): camera, sun
cam_auto = bpy.data.cameras.new('AutoCamera')
cam_auto.lens = 50.0
cam_auto.sensor_width = 36.0
cam_auto.clip_end = 1000.0
ob_auto_camera = bpy.data.objects.new('AutoCamera', cam_auto)
scene.collection.objects.link(ob_auto_camera)
ob_auto_camera.location = (0.196541, -0.233449, 0.157233)
ob_auto_camera.rotation_euler = (1.09748, -7.21219e-08, 0.694738)
scene.camera = ob_auto_camera
light_auto_sun = bpy.data.lights.new('AutoSun', 'SUN')
light_auto_sun.energy = 3.0
light_auto_sun.angle = 0.0523599
ob_auto_sun = bpy.data.objects.new('AutoSun', light_auto_sun)
scene.collection.objects.link(ob_auto_sun)
ob_auto_sun.rotation_euler = (0.872665, 0.174533, 0.523599)
bpy.context.view_layer.update()
